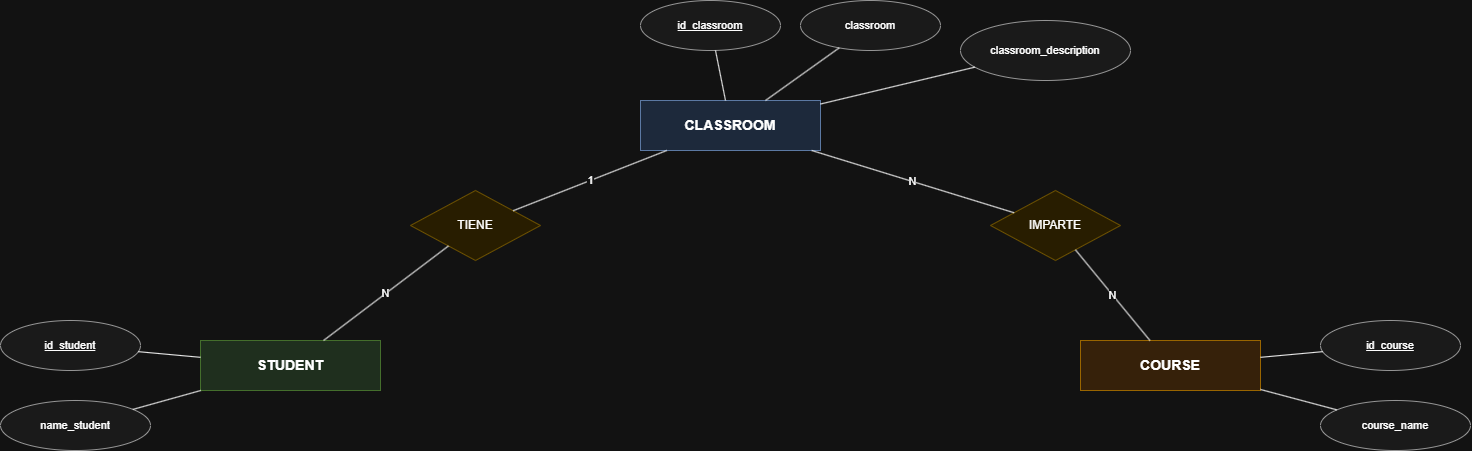

The diagram above was exported from draw.io. Its source (the exported page's mxGraphModel, read from the mxfile embedded in the PNG):
<mxGraphModel dx="3807" dy="2241" grid="1" gridSize="10" guides="1" tooltips="1" connect="1" arrows="1" fold="1" page="1" pageScale="1" pageWidth="1400" pageHeight="900" math="0" shadow="0">
  <root>
    <mxCell id="0" />
    <mxCell id="1" parent="0" />
    <mxCell id="ent_classroom" parent="1" style="rounded=0;whiteSpace=wrap;html=1;fillColor=#dae8fc;strokeColor=#6c8ebf;fontStyle=1;fontSize=14;" value="CLASSROOM" vertex="1">
      <mxGeometry height="50" width="180" x="500" y="60" as="geometry" />
    </mxCell>
    <mxCell id="ent_student" parent="1" style="rounded=0;whiteSpace=wrap;html=1;fillColor=#d5e8d4;strokeColor=#82b366;fontStyle=1;fontSize=14;" value="STUDENT" vertex="1">
      <mxGeometry height="50" width="180" x="60" y="300" as="geometry" />
    </mxCell>
    <mxCell id="ent_course" parent="1" style="rounded=0;whiteSpace=wrap;html=1;fillColor=#ffe6cc;strokeColor=#d79b00;fontStyle=1;fontSize=14;" value="COURSE" vertex="1">
      <mxGeometry height="50" width="180" x="940" y="300" as="geometry" />
    </mxCell>
    <mxCell id="rel_classroom_student" parent="1" style="rhombus;whiteSpace=wrap;html=1;fillColor=#fff2cc;strokeColor=#d6b656;fontSize=12;" value="TIENE" vertex="1">
      <mxGeometry height="70" width="130" x="270" y="150" as="geometry" />
    </mxCell>
    <mxCell id="rel_classroom_course" parent="1" style="rhombus;whiteSpace=wrap;html=1;fillColor=#fff2cc;strokeColor=#d6b656;fontSize=12;" value="IMPARTE" vertex="1">
      <mxGeometry height="70" width="130" x="850" y="150" as="geometry" />
    </mxCell>
    <mxCell id="attr_id_classroom" parent="1" style="ellipse;whiteSpace=wrap;html=1;fillColor=#f5f5f5;strokeColor=#666666;fontSize=11;" value="&lt;u&gt;id_classroom&lt;/u&gt;" vertex="1">
      <mxGeometry height="50" width="140" x="500" y="-40" as="geometry" />
    </mxCell>
    <mxCell id="attr_classroom" parent="1" style="ellipse;whiteSpace=wrap;html=1;fillColor=#f5f5f5;strokeColor=#666666;fontSize=11;" value="classroom" vertex="1">
      <mxGeometry height="50" width="140" x="660" y="-40" as="geometry" />
    </mxCell>
    <mxCell id="attr_classroom_desc" parent="1" style="ellipse;whiteSpace=wrap;html=1;fillColor=#f5f5f5;strokeColor=#666666;fontSize=11;" value="classroom_description" vertex="1">
      <mxGeometry height="60" width="170" x="820" y="-20" as="geometry" />
    </mxCell>
    <mxCell id="attr_id_student" parent="1" style="ellipse;whiteSpace=wrap;html=1;fillColor=#f5f5f5;strokeColor=#666666;fontSize=11;" value="&lt;u&gt;id_student&lt;/u&gt;" vertex="1">
      <mxGeometry height="50" width="140" x="-140" y="280" as="geometry" />
    </mxCell>
    <mxCell id="attr_name_student" parent="1" style="ellipse;whiteSpace=wrap;html=1;fillColor=#f5f5f5;strokeColor=#666666;fontSize=11;" value="name_student" vertex="1">
      <mxGeometry height="50" width="150" x="-140" y="360" as="geometry" />
    </mxCell>
    <mxCell id="attr_id_course" parent="1" style="ellipse;whiteSpace=wrap;html=1;fillColor=#f5f5f5;strokeColor=#666666;fontSize=11;" value="&lt;u&gt;id_course&lt;/u&gt;" vertex="1">
      <mxGeometry height="50" width="140" x="1180" y="280" as="geometry" />
    </mxCell>
    <mxCell id="attr_course_name" parent="1" style="ellipse;whiteSpace=wrap;html=1;fillColor=#f5f5f5;strokeColor=#666666;fontSize=11;" value="course_name" vertex="1">
      <mxGeometry height="50" width="150" x="1180" y="360" as="geometry" />
    </mxCell>
    <mxCell id="e_a1" edge="1" parent="1" source="ent_classroom" style="endArrow=none;html=1;" target="attr_id_classroom">
      <mxGeometry relative="1" as="geometry" />
    </mxCell>
    <mxCell id="e_a2" edge="1" parent="1" source="ent_classroom" style="endArrow=none;html=1;" target="attr_classroom">
      <mxGeometry relative="1" as="geometry" />
    </mxCell>
    <mxCell id="e_a3" edge="1" parent="1" source="ent_classroom" style="endArrow=none;html=1;" target="attr_classroom_desc">
      <mxGeometry relative="1" as="geometry" />
    </mxCell>
    <mxCell id="e_a4" edge="1" parent="1" source="ent_student" style="endArrow=none;html=1;" target="attr_id_student">
      <mxGeometry relative="1" as="geometry" />
    </mxCell>
    <mxCell id="e_a5" edge="1" parent="1" source="ent_student" style="endArrow=none;html=1;" target="attr_name_student">
      <mxGeometry relative="1" as="geometry" />
    </mxCell>
    <mxCell id="e_a6" edge="1" parent="1" source="ent_course" style="endArrow=none;html=1;" target="attr_id_course">
      <mxGeometry relative="1" as="geometry" />
    </mxCell>
    <mxCell id="e_a7" edge="1" parent="1" source="ent_course" style="endArrow=none;html=1;" target="attr_course_name">
      <mxGeometry relative="1" as="geometry" />
    </mxCell>
    <mxCell id="e_r1" edge="1" parent="1" source="ent_classroom" style="endArrow=none;html=1;fontSize=11;" target="rel_classroom_student" value="1">
      <mxGeometry relative="1" as="geometry" />
    </mxCell>
    <mxCell id="e_r2" edge="1" parent="1" source="rel_classroom_student" style="endArrow=none;html=1;fontSize=11;" target="ent_student" value="N">
      <mxGeometry relative="1" as="geometry" />
    </mxCell>
    <mxCell id="e_r3" edge="1" parent="1" source="ent_classroom" style="endArrow=none;html=1;fontSize=11;" target="rel_classroom_course" value="N">
      <mxGeometry relative="1" as="geometry" />
    </mxCell>
    <mxCell id="e_r4" edge="1" parent="1" source="rel_classroom_course" style="endArrow=none;html=1;fontSize=11;" target="ent_course" value="N">
      <mxGeometry relative="1" as="geometry" />
    </mxCell>
  </root>
</mxGraphModel>